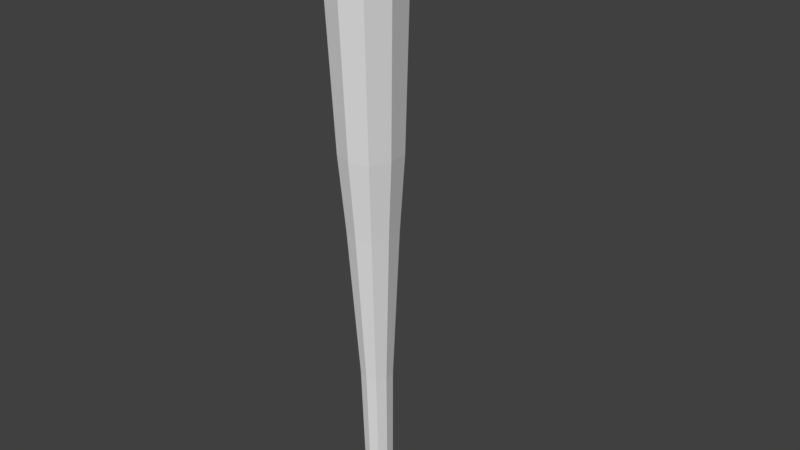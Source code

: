 # Source: weapon3.blend  (saved by Blender 2.77.0; exported with 4.5.12 LTS)
import bpy
from mathutils import Matrix  # noqa: F401  (used for matrix-valued properties, if any)

bpy.ops.wm.read_factory_settings(use_empty=True)
scene = bpy.context.scene
scene.name = 'Scene'

# ---- collections
col_collection_1 = bpy.data.collections.new('Collection 1'); scene.collection.children.link(col_collection_1)

# ---- materials (node trees are filled in below, after node groups)
mat_material = bpy.data.materials.new('Material')
mat_material.alpha_threshold = 0.0
mat_material.use_transparent_shadow = False
mat_material.roughness = 0.5
mat_material.line_color = (0.0, 0.0, 0.0, 1.0)

# ---- material node trees

# ---- world
world_world = bpy.data.worlds.new('World'); scene.world = world_world
world_world.color = (0.05088, 0.05088, 0.05088)
world_world.use_sun_shadow = False
world_world.sun_shadow_jitter_overblur = 0.0
world_world.cycles.sampling_method = 'MANUAL'

# ---- cameras
cam_camera = bpy.data.cameras.new('Camera')
cam_camera.clip_end = 100.0
cam_camera.lens = 35.0
cam_camera.sensor_width = 32.0
cam_camera.sensor_height = 18.0
cam_camera.ortho_scale = 7.314
cam_camera.dof.focus_distance = 0.0
cam_camera.dof.aperture_fstop = 128.0

# ---- meshes
me_cube = bpy.data.meshes.new('Cube')
me_cube.from_pydata([(0.369, 0.369, 4.454), (0.369, -0.369, 4.454), (-0.369, -0.369, 4.454), (-0.369, 0.369, 4.454), (0.2005, 0.2005, 4.61), (0.2005, -0.2005, 4.61), (-0.2005, -0.2005, 4.61), (-0.2005, 0.2005, 4.61), (0.2944, 0.2944, 1.381), (0.2944, -0.2944, 1.381), (-0.2944, -0.2944, 1.381), (-0.2944, 0.2944, 1.381), (0.2401, 0.2401, 0.3365), (0.2401, -0.2401, 0.3365), (-0.2401, -0.2401, 0.3365), (-0.2401, 0.2401, 0.3365), (0.156, 0.156, -1.86), (0.156, -0.156, -1.86), (-0.156, -0.156, -1.86), (-0.156, 0.156, -1.86), (0.1358, 0.1358, -3.688), (0.1358, -0.1358, -3.688), (-0.1358, -0.1358, -3.688), (-0.1358, 0.1358, -3.688), (0.1829, 0.1829, -4.288), (0.1829, -0.1829, -4.288), (-0.1829, -0.1829, -4.288), (-0.1829, 0.1829, -4.288), (0.2622, 0.2622, -4.395), (0.2622, -0.2622, -4.395), (-0.2622, -0.2622, -4.395), (-0.2622, 0.2622, -4.395), (0.1817, 0.1817, -4.518), (0.1817, -0.1817, -4.518), (-0.1817, -0.1817, -4.518), (-0.1817, 0.1817, -4.518), (1.106e-07, 0.4576, 4.454), (-2.353e-10, -0.4576, 4.454), (-7.415e-08, 0.2486, 4.61), (-2.589e-07, -0.2486, 4.61), (7.367e-08, 0.3651, 1.381), (-2.353e-10, -0.3651, 1.381), (3.672e-08, 0.2977, 0.3365), (-2.353e-10, -0.2977, 0.3365), (1.824e-08, 0.1934, -1.86), (1.824e-08, -0.1934, -1.86), (3.672e-08, 0.1684, -3.688), (-2.353e-10, -0.1684, -3.688), (3.672e-08, 0.2268, -4.288), (-2.353e-10, -0.2268, -4.288), (3.672e-08, 0.3251, -4.395), (-2.353e-10, -0.3251, -4.395), (3.672e-08, 0.2253, -4.518), (1.824e-08, -0.2253, -4.518), (0.4576, 8.564e-08, 4.454), (-0.4576, 2.335e-07, 4.454), (0.2486, -3.393e-07, 4.61), (-0.2486, -1.546e-07, 4.61), (0.3651, 8.564e-08, 1.381), (-0.3651, 1.965e-07, 1.381), (0.2977, 1.041e-07, 0.3365), (-0.2977, 2.15e-07, 0.3365), (0.1934, 1.411e-07, -1.86), (-0.1934, 1.965e-07, -1.86), (0.1684, 1.226e-07, -3.688), (-0.1684, 1.78e-07, -3.688), (0.2268, 1.226e-07, -4.288), (-0.2268, 1.965e-07, -4.288), (0.3251, 1.226e-07, -4.395), (-0.3251, 2.335e-07, -4.395), (0.2253, 1.226e-07, -4.518), (-0.2253, 1.965e-07, -4.518), (2.748e-08, 1.596e-07, -4.518), (-1.665e-07, -2.47e-07, 4.61)], [], [(36, 0, 8, 40), (73, 57, 6, 39), (54, 56, 5, 1), (37, 39, 6, 2), (55, 57, 7, 3), (38, 36, 3, 7), (58, 9, 13, 60), (54, 1, 9, 58), (55, 3, 11, 59), (37, 2, 10, 41), (61, 15, 19, 63), (59, 11, 15, 61), (40, 8, 12, 42), (41, 10, 14, 43), (45, 18, 22, 47), (42, 12, 16, 44), (43, 14, 18, 45), (60, 13, 17, 62), (65, 23, 27, 67), (62, 17, 21, 64), (63, 19, 23, 65), (44, 16, 20, 46), (48, 24, 28, 50), (46, 20, 24, 48), (47, 22, 26, 49), (64, 21, 25, 66), (51, 30, 34, 53), (49, 26, 30, 51), (66, 25, 29, 68), (67, 27, 31, 69), (72, 53, 34, 71), (68, 29, 33, 70), (69, 31, 35, 71), (50, 28, 32, 52), (31, 50, 52, 35), (70, 33, 53, 72), (25, 49, 51, 29), (29, 51, 53, 33), (21, 47, 49, 25), (23, 46, 48, 27), (27, 48, 50, 31), (19, 44, 46, 23), (13, 43, 45, 17), (15, 42, 44, 19), (17, 45, 47, 21), (9, 41, 43, 13), (11, 40, 42, 15), (1, 37, 41, 9), (4, 0, 36, 38), (1, 5, 39, 37), (56, 73, 39, 5), (3, 36, 40, 11), (4, 38, 73, 56), (32, 70, 72, 52), (30, 69, 71, 34), (28, 68, 70, 32), (52, 72, 71, 35), (26, 67, 69, 30), (24, 66, 68, 28), (20, 64, 66, 24), (18, 63, 65, 22), (16, 62, 64, 20), (22, 65, 67, 26), (12, 60, 62, 16), (10, 59, 61, 14), (14, 61, 63, 18), (2, 55, 59, 10), (0, 54, 58, 8), (8, 58, 60, 12), (2, 6, 57, 55), (0, 4, 56, 54), (38, 7, 57, 73)])
_uv = me_cube.uv_layers.new(name='UVMap')
_uv.uv.foreach_set('vector', [0.07337, 0.9408, 0.04042, 0.9412, 0.0504, 0.6497, 0.08197, 0.6509, 0.2168, 0.9999, 0.1784, 0.9898, 0.1953, 0.9681, 0.2178, 0.966, 0.2902, 0.9699, 0.2556, 0.9921, 0.2401, 0.9694, 0.2514, 0.9432, 0.2185, 0.9408, 0.2178, 0.966, 0.1953, 0.9681, 0.1856, 0.9412, 0.1451, 0.9699, 0.1105, 0.9921, 0.09494, 0.9694, 0.1062, 0.9432, 0.07262, 0.966, 0.07337, 0.9408, 0.1062, 0.9432, 0.09494, 0.9694, 0.2902, 0.6507, 0.2587, 0.6516, 0.2566, 0.5415, 0.2827, 0.5404, 0.2902, 0.9699, 0.2514, 0.9432, 0.2587, 0.6516, 0.2902, 0.6507, 0.1451, 0.9699, 0.1062, 0.9432, 0.1135, 0.6516, 0.1451, 0.6507, 0.2185, 0.9408, 0.1856, 0.9412, 0.1955, 0.6497, 0.2271, 0.6509, 0.1376, 0.5404, 0.1114, 0.5415, 0.1094, 0.3064, 0.1265, 0.3062, 0.1451, 0.6507, 0.1135, 0.6516, 0.1114, 0.5415, 0.1376, 0.5404, 0.08197, 0.6509, 0.0504, 0.6497, 0.05904, 0.54, 0.08522, 0.5411, 0.2271, 0.6509, 0.1955, 0.6497, 0.2042, 0.54, 0.2304, 0.5411, 0.2373, 0.306, 0.2202, 0.3054, 0.2282, 0.1056, 0.2433, 0.1059, 0.08522, 0.5411, 0.05904, 0.54, 0.07505, 0.3054, 0.0922, 0.306, 0.2304, 0.5411, 0.2042, 0.54, 0.2202, 0.3054, 0.2373, 0.306, 0.2827, 0.5404, 0.2566, 0.5415, 0.2545, 0.3064, 0.2716, 0.3062, 0.1286, 0.1075, 0.1132, 0.1065, 0.1174, 0.04359, 0.1376, 0.04172, 0.2716, 0.3062, 0.2545, 0.3064, 0.2583, 0.1065, 0.2738, 0.1075, 0.1265, 0.3062, 0.1094, 0.3064, 0.1132, 0.1065, 0.1286, 0.1075, 0.0922, 0.306, 0.07505, 0.3054, 0.08306, 0.1056, 0.09813, 0.1059, 0.09999, 0.04309, 0.08256, 0.04255, 0.08507, 0.03037, 0.1003, 0.03258, 0.09813, 0.1059, 0.08306, 0.1056, 0.08256, 0.04255, 0.09999, 0.04309, 0.2433, 0.1059, 0.2282, 0.1056, 0.2277, 0.04255, 0.2451, 0.04309, 0.2738, 0.1075, 0.2583, 0.1065, 0.2626, 0.04359, 0.2828, 0.04172, 0.2454, 0.03258, 0.2302, 0.03037, 0.2332, 0.02051, 0.2458, 0.02206, 0.2451, 0.04309, 0.2277, 0.04255, 0.2302, 0.03037, 0.2454, 0.03258, 0.2828, 0.04172, 0.2626, 0.04359, 0.2608, 0.03128, 0.2835, 0.02489, 0.1376, 0.04172, 0.1174, 0.04359, 0.1157, 0.03128, 0.1384, 0.02489, 0.2464, 7.615e-05, 0.2458, 0.02206, 0.2332, 0.02051, 0.2205, 0.008561, 0.2835, 0.02489, 0.2608, 0.03128, 0.2584, 0.02126, 0.2717, 0.01008, 0.1384, 0.02489, 0.1157, 0.03128, 0.1132, 0.02126, 0.1266, 0.01008, 0.1003, 0.03258, 0.08507, 0.03037, 0.08807, 0.02051, 0.1006, 0.02206, 0.1157, 0.03128, 0.1003, 0.03258, 0.1006, 0.02206, 0.1132, 0.02126, 0.2717, 0.01008, 0.2584, 0.02126, 0.2458, 0.02206, 0.2464, 7.615e-05, 0.2626, 0.04359, 0.2451, 0.04309, 0.2454, 0.03258, 0.2608, 0.03128, 0.2608, 0.03128, 0.2454, 0.03258, 0.2458, 0.02206, 0.2584, 0.02126, 0.2583, 0.1065, 0.2433, 0.1059, 0.2451, 0.04309, 0.2626, 0.04359, 0.1132, 0.1065, 0.09813, 0.1059, 0.09999, 0.04309, 0.1174, 0.04359, 0.1174, 0.04359, 0.09999, 0.04309, 0.1003, 0.03258, 0.1157, 0.03128, 0.1094, 0.3064, 0.0922, 0.306, 0.09813, 0.1059, 0.1132, 0.1065, 0.2566, 0.5415, 0.2304, 0.5411, 0.2373, 0.306, 0.2545, 0.3064, 0.1114, 0.5415, 0.08522, 0.5411, 0.0922, 0.306, 0.1094, 0.3064, 0.2545, 0.3064, 0.2373, 0.306, 0.2433, 0.1059, 0.2583, 0.1065, 0.2587, 0.6516, 0.2271, 0.6509, 0.2304, 0.5411, 0.2566, 0.5415, 0.1135, 0.6516, 0.08197, 0.6509, 0.08522, 0.5411, 0.1114, 0.5415, 0.2514, 0.9432, 0.2185, 0.9408, 0.2271, 0.6509, 0.2587, 0.6516, 0.05013, 0.9681, 0.04042, 0.9412, 0.07337, 0.9408, 0.07262, 0.966, 0.2514, 0.9432, 0.2401, 0.9694, 0.2178, 0.966, 0.2185, 0.9408, 0.2556, 0.9921, 0.2168, 0.9999, 0.2178, 0.966, 0.2401, 0.9694, 0.1062, 0.9432, 0.07337, 0.9408, 0.08197, 0.6509, 0.1135, 0.6516, 0.05013, 0.9681, 0.07262, 0.966, 0.07161, 0.9999, 0.03328, 0.9898, 0.08807, 0.02051, 0.07538, 0.008561, 0.1013, 7.615e-05, 0.1006, 0.02206, 0.2302, 0.03037, 0.2079, 0.02265, 0.2205, 0.008561, 0.2332, 0.02051, 0.08507, 0.03037, 0.06275, 0.02265, 0.07538, 0.008561, 0.08807, 0.02051, 0.1006, 0.02206, 0.1013, 7.615e-05, 0.1266, 0.01008, 0.1132, 0.02126, 0.2277, 0.04255, 0.2076, 0.03949, 0.2079, 0.02265, 0.2302, 0.03037, 0.08256, 0.04255, 0.0625, 0.03949, 0.06275, 0.02265, 0.08507, 0.03037, 0.08306, 0.1056, 0.06759, 0.1057, 0.0625, 0.03949, 0.08256, 0.04255, 0.2202, 0.3054, 0.2031, 0.3042, 0.2127, 0.1057, 0.2282, 0.1056, 0.07505, 0.3054, 0.05795, 0.3042, 0.06759, 0.1057, 0.08306, 0.1056, 0.2282, 0.1056, 0.2127, 0.1057, 0.2076, 0.03949, 0.2277, 0.04255, 0.05904, 0.54, 0.03302, 0.5373, 0.05795, 0.3042, 0.07505, 0.3054, 0.1955, 0.6497, 0.1641, 0.647, 0.1782, 0.5373, 0.2042, 0.54, 0.2042, 0.54, 0.1782, 0.5373, 0.2031, 0.3042, 0.2202, 0.3054, 0.1856, 0.9412, 0.1452, 0.9656, 0.1641, 0.647, 0.1955, 0.6497, 0.04042, 0.9412, 7.615e-05, 0.9656, 0.01899, 0.647, 0.0504, 0.6497, 0.0504, 0.6497, 0.01899, 0.647, 0.03302, 0.5373, 0.05904, 0.54, 0.1856, 0.9412, 0.1953, 0.9681, 0.1784, 0.9898, 0.1452, 0.9656, 0.04042, 0.9412, 0.05013, 0.9681, 0.03328, 0.9898, 7.615e-05, 0.9656, 0.07262, 0.966, 0.09494, 0.9694, 0.1105, 0.9921, 0.07161, 0.9999])
me_cube.materials.append(mat_material)
me_cube.use_remesh_preserve_volume = False
me_cube.use_remesh_preserve_attributes = False
me_cube.use_mirror_vertex_groups = False
me_cube.update()

# ---- objects
ob_cube = bpy.data.objects.new('Cube', me_cube)
ob_camera = bpy.data.objects.new('Camera', cam_camera)

# ---- transforms, parenting, visibility, modifiers, constraints
ob_cube.location = (0.0, 0.0, 0.0)
ob_cube.lock_rotations_4d = False
ob_cube.empty_display_type = 'ARROWS'
ob_cube.lineart.crease_threshold = 0.0
ob_camera.location = (7.481, -6.508, 5.344)
ob_camera.rotation_euler = (1.109, 0.01082, 0.8149)
ob_camera.lock_rotations_4d = False
ob_camera.empty_display_type = 'ARROWS'
ob_camera.color = (0.0, 0.0, 0.0, 0.0)
ob_camera.display_type = 'WIRE'
ob_camera.lineart.crease_threshold = 0.0

# ---- collection membership
col_collection_1.objects.link(ob_cube)
col_collection_1.objects.link(ob_camera)

# ---- scene / render settings (as saved in the file)
scene.camera = ob_camera
scene.frame_start = 1; scene.frame_end = 250; scene.frame_set(1)
scene.render.engine = 'BLENDER_EEVEE_NEXT'
scene.render.resolution_percentage = 50
scene.render.dither_intensity = 0.0
scene.cycles.use_denoising = False
scene.cycles.samples = 128
scene.cycles.sampling_pattern = 'TABULATED_SOBOL'
scene.cycles.light_sampling_threshold = 0.0
scene.cycles.use_adaptive_sampling = False
scene.cycles.use_light_tree = False
scene.cycles.blur_glossy = 0.0
scene.cycles.sample_clamp_indirect = 0.0
scene.view_settings.view_transform = 'Standard'
bpy.context.view_layer.update()

# ---- added for rendering (the .blend has no usable light): sun
light_auto_sun = bpy.data.lights.new('AutoSun', 'SUN')
light_auto_sun.energy = 3.0
light_auto_sun.angle = 0.0523599
ob_auto_sun = bpy.data.objects.new('AutoSun', light_auto_sun)
scene.collection.objects.link(ob_auto_sun)
ob_auto_sun.rotation_euler = (0.872665, 0.174533, 0.523599)
bpy.context.view_layer.update()
